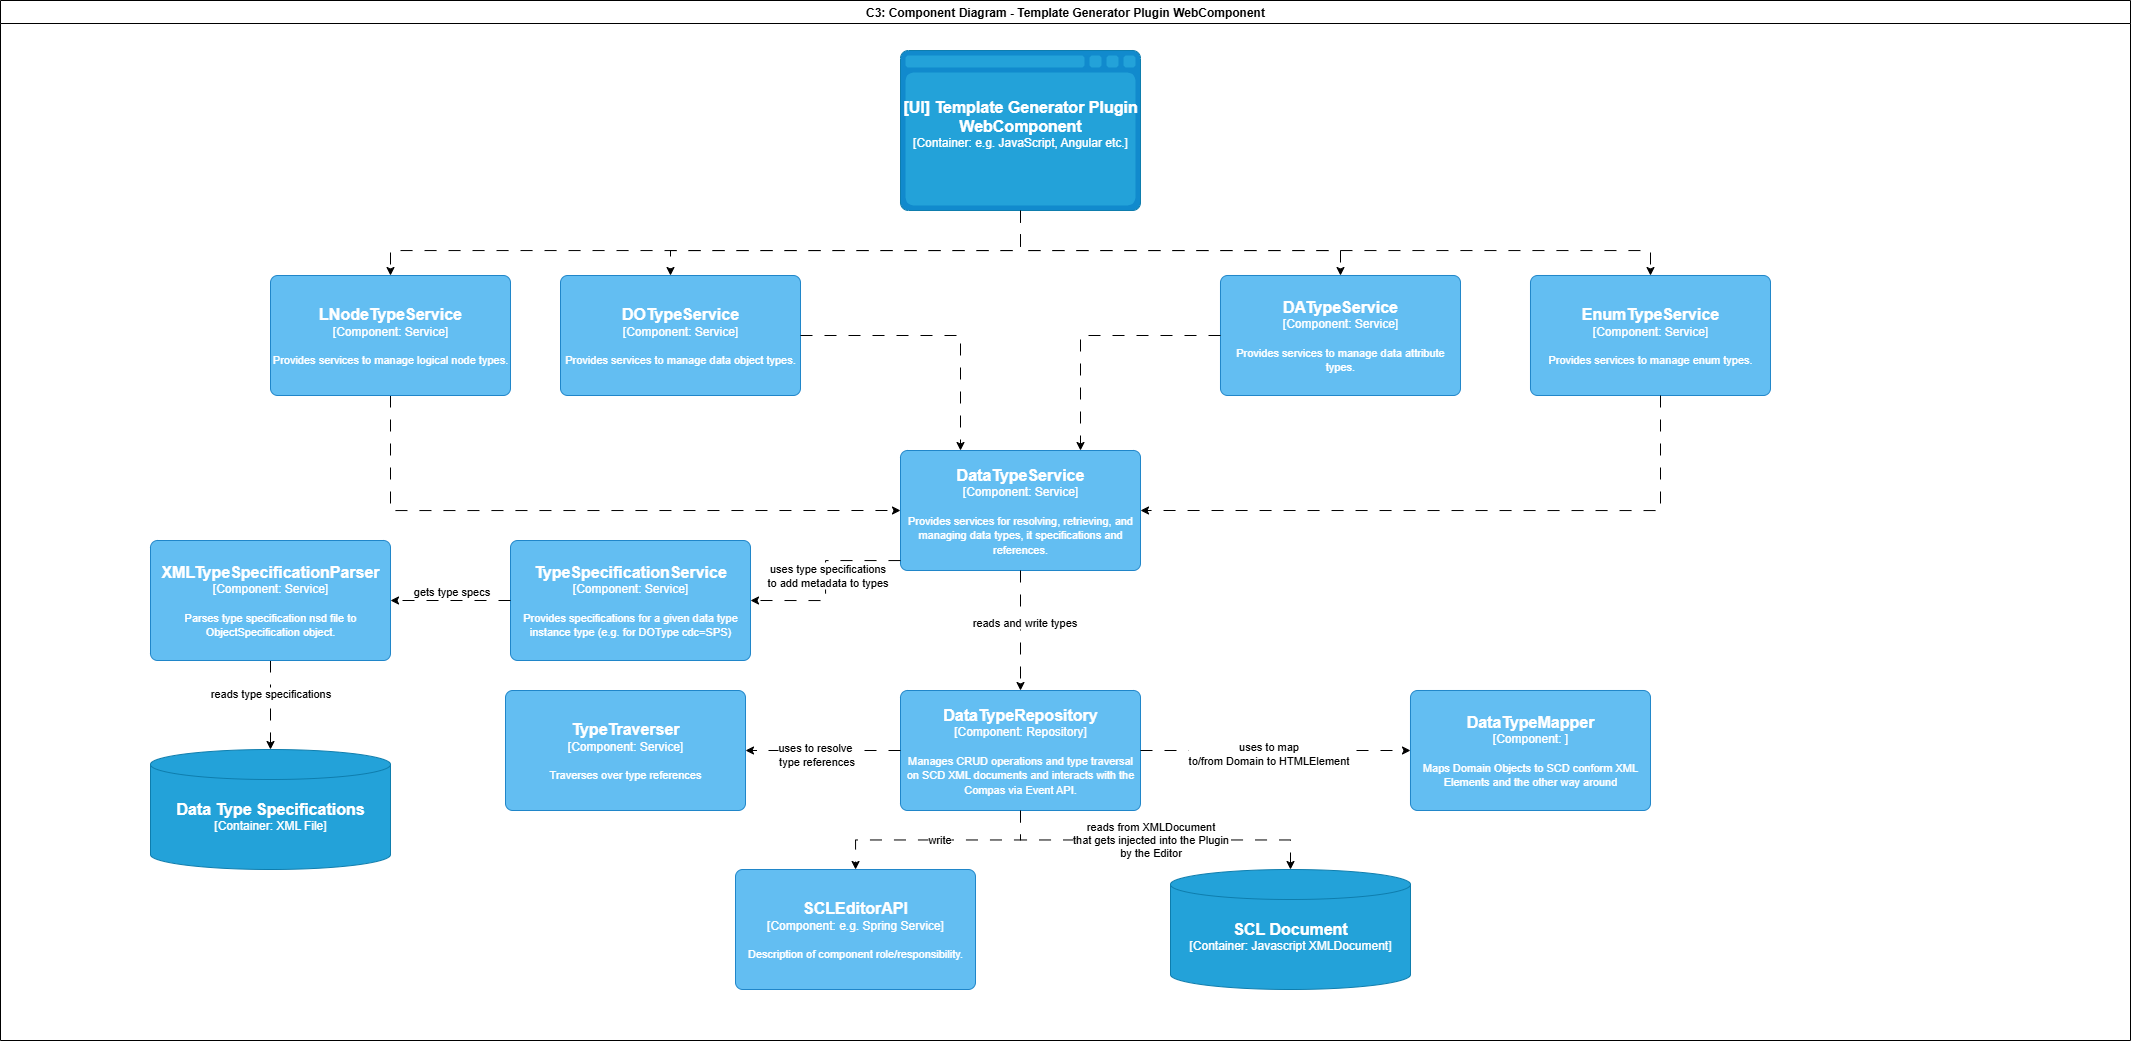

The diagram above was exported from draw.io. Its source (the exported page's mxGraphModel, read from the mxfile embedded in the PNG):
<mxGraphModel dx="6566" dy="2467" grid="1" gridSize="10" guides="1" tooltips="1" connect="1" arrows="1" fold="1" page="1" pageScale="1" pageWidth="827" pageHeight="1169" math="0" shadow="0">
  <root>
    <mxCell id="0" />
    <mxCell id="1" parent="0" />
    <mxCell id="2" value="C3: Component Diagram - Template Generator Plugin WebComponent" style="swimlane;whiteSpace=wrap;html=1;" vertex="1" parent="1">
      <mxGeometry x="-4100" y="290" width="2130" height="1040" as="geometry" />
    </mxCell>
    <mxCell id="3" style="edgeStyle=orthogonalEdgeStyle;rounded=0;orthogonalLoop=1;jettySize=auto;html=1;exitX=0.5;exitY=1;exitDx=0;exitDy=0;exitPerimeter=0;dashed=1;dashPattern=12 12;entryX=0.5;entryY=0;entryDx=0;entryDy=0;entryPerimeter=0;" edge="1" parent="2" source="6" target="8">
      <mxGeometry relative="1" as="geometry">
        <Array as="points">
          <mxPoint x="1020" y="250" />
          <mxPoint x="390" y="250" />
        </Array>
      </mxGeometry>
    </mxCell>
    <mxCell id="4" style="edgeStyle=orthogonalEdgeStyle;rounded=0;orthogonalLoop=1;jettySize=auto;html=1;dashed=1;dashPattern=12 12;" edge="1" parent="2" source="6" target="9">
      <mxGeometry relative="1" as="geometry">
        <Array as="points">
          <mxPoint x="1020" y="250" />
          <mxPoint x="670" y="250" />
        </Array>
      </mxGeometry>
    </mxCell>
    <mxCell id="5" style="edgeStyle=orthogonalEdgeStyle;rounded=0;orthogonalLoop=1;jettySize=auto;html=1;exitX=0.5;exitY=1;exitDx=0;exitDy=0;exitPerimeter=0;dashed=1;dashPattern=12 12;entryX=0.5;entryY=0;entryDx=0;entryDy=0;entryPerimeter=0;" edge="1" parent="2" source="6" target="10">
      <mxGeometry relative="1" as="geometry">
        <Array as="points">
          <mxPoint x="1020" y="250" />
          <mxPoint x="1340" y="250" />
        </Array>
      </mxGeometry>
    </mxCell>
    <object placeholders="1" c4Name="[UI] Template Generator Plugin WebComponent" c4Type="Container" c4Technology="e.g. JavaScript, Angular etc." c4Description="" label="&lt;font style=&quot;font-size: 16px&quot;&gt;&lt;b&gt;%c4Name%&lt;/b&gt;&lt;/font&gt;&lt;div&gt;[%c4Type%:&amp;nbsp;%c4Technology%]&lt;/div&gt;&lt;br&gt;&lt;div&gt;&lt;font style=&quot;font-size: 11px&quot;&gt;&lt;font color=&quot;#E6E6E6&quot;&gt;%c4Description%&lt;/font&gt;&lt;/div&gt;" id="6">
      <mxCell style="shape=mxgraph.c4.webBrowserContainer2;whiteSpace=wrap;html=1;boundedLbl=1;rounded=0;labelBackgroundColor=none;strokeColor=#118ACD;fillColor=#23A2D9;strokeColor=#118ACD;strokeColor2=#0E7DAD;fontSize=12;fontColor=#ffffff;align=center;metaEdit=1;points=[[0.5,0,0],[1,0.25,0],[1,0.5,0],[1,0.75,0],[0.5,1,0],[0,0.75,0],[0,0.5,0],[0,0.25,0]];resizable=0;" vertex="1" parent="2">
        <mxGeometry x="900" y="50" width="240" height="160" as="geometry" />
      </mxCell>
    </object>
    <mxCell id="7" style="edgeStyle=orthogonalEdgeStyle;rounded=0;orthogonalLoop=1;jettySize=auto;html=1;entryX=0;entryY=0.5;entryDx=0;entryDy=0;entryPerimeter=0;dashed=1;dashPattern=12 12;" edge="1" parent="2" source="8" target="12">
      <mxGeometry relative="1" as="geometry">
        <mxPoint x="450" y="460" as="targetPoint" />
        <Array as="points">
          <mxPoint x="390" y="510" />
        </Array>
      </mxGeometry>
    </mxCell>
    <object placeholders="1" c4Name="LNodeTypeService" c4Type="Component" c4Technology="Service" c4Description="Provides services to manage logical node types." label="&lt;font style=&quot;font-size: 16px&quot;&gt;&lt;b&gt;%c4Name%&lt;/b&gt;&lt;/font&gt;&lt;div&gt;[%c4Type%: %c4Technology%]&lt;/div&gt;&lt;br&gt;&lt;div&gt;&lt;font style=&quot;font-size: 11px&quot;&gt;%c4Description%&lt;/font&gt;&lt;/div&gt;" id="8">
      <mxCell style="rounded=1;whiteSpace=wrap;html=1;labelBackgroundColor=none;fillColor=#63BEF2;fontColor=#ffffff;align=center;arcSize=6;strokeColor=#2086C9;metaEdit=1;resizable=0;points=[[0.25,0,0],[0.5,0,0],[0.75,0,0],[1,0.25,0],[1,0.5,0],[1,0.75,0],[0.75,1,0],[0.5,1,0],[0.25,1,0],[0,0.75,0],[0,0.5,0],[0,0.25,0]];" vertex="1" parent="2">
        <mxGeometry x="270" y="275" width="240" height="120" as="geometry" />
      </mxCell>
    </object>
    <object placeholders="1" c4Name="DOTypeService" c4Type="Component" c4Technology="Service" c4Description="Provides services to manage data object types." label="&lt;font style=&quot;font-size: 16px&quot;&gt;&lt;b&gt;%c4Name%&lt;/b&gt;&lt;/font&gt;&lt;div&gt;[%c4Type%: %c4Technology%]&lt;/div&gt;&lt;br&gt;&lt;div&gt;&lt;font style=&quot;font-size: 11px&quot;&gt;%c4Description%&lt;/font&gt;&lt;/div&gt;" id="9">
      <mxCell style="rounded=1;whiteSpace=wrap;html=1;labelBackgroundColor=none;fillColor=#63BEF2;fontColor=#ffffff;align=center;arcSize=6;strokeColor=#2086C9;metaEdit=1;resizable=0;points=[[0.25,0,0],[0.5,0,0],[0.75,0,0],[1,0.25,0],[1,0.5,0],[1,0.75,0],[0.75,1,0],[0.5,1,0],[0.25,1,0],[0,0.75,0],[0,0.5,0],[0,0.25,0]];" vertex="1" parent="2">
        <mxGeometry x="560" y="275" width="240" height="120" as="geometry" />
      </mxCell>
    </object>
    <object placeholders="1" c4Name="DATypeService" c4Type="Component" c4Technology="Service" c4Description="Provides services to manage data attribute types." label="&lt;font style=&quot;font-size: 16px&quot;&gt;&lt;b&gt;%c4Name%&lt;/b&gt;&lt;/font&gt;&lt;div&gt;[%c4Type%: %c4Technology%]&lt;/div&gt;&lt;br&gt;&lt;div&gt;&lt;font style=&quot;font-size: 11px&quot;&gt;%c4Description%&lt;/font&gt;&lt;/div&gt;" id="10">
      <mxCell style="rounded=1;whiteSpace=wrap;html=1;labelBackgroundColor=none;fillColor=#63BEF2;fontColor=#ffffff;align=center;arcSize=6;strokeColor=#2086C9;metaEdit=1;resizable=0;points=[[0.25,0,0],[0.5,0,0],[0.75,0,0],[1,0.25,0],[1,0.5,0],[1,0.75,0],[0.75,1,0],[0.5,1,0],[0.25,1,0],[0,0.75,0],[0,0.5,0],[0,0.25,0]];" vertex="1" parent="2">
        <mxGeometry x="1220" y="275" width="240" height="120" as="geometry" />
      </mxCell>
    </object>
    <object placeholders="1" c4Name="EnumTypeService" c4Type="Component" c4Technology="Service" c4Description="Provides services to manage enum types." label="&lt;font style=&quot;font-size: 16px&quot;&gt;&lt;b&gt;%c4Name%&lt;/b&gt;&lt;/font&gt;&lt;div&gt;[%c4Type%: %c4Technology%]&lt;/div&gt;&lt;br&gt;&lt;div&gt;&lt;font style=&quot;font-size: 11px&quot;&gt;%c4Description%&lt;/font&gt;&lt;/div&gt;" id="11">
      <mxCell style="rounded=1;whiteSpace=wrap;html=1;labelBackgroundColor=none;fillColor=#63BEF2;fontColor=#ffffff;align=center;arcSize=6;strokeColor=#2086C9;metaEdit=1;resizable=0;points=[[0.25,0,0],[0.5,0,0],[0.75,0,0],[1,0.25,0],[1,0.5,0],[1,0.75,0],[0.75,1,0],[0.5,1,0],[0.25,1,0],[0,0.75,0],[0,0.5,0],[0,0.25,0]];" vertex="1" parent="2">
        <mxGeometry x="1530" y="275" width="240" height="120" as="geometry" />
      </mxCell>
    </object>
    <object placeholders="1" c4Name="DataTypeService" c4Type="Component" c4Technology="Service" c4Description="Provides services for resolving, retrieving, and managing data types, it specifications and references." label="&lt;font style=&quot;font-size: 16px&quot;&gt;&lt;b&gt;%c4Name%&lt;/b&gt;&lt;/font&gt;&lt;div&gt;[%c4Type%: %c4Technology%]&lt;/div&gt;&lt;br&gt;&lt;div&gt;&lt;font style=&quot;font-size: 11px&quot;&gt;%c4Description%&lt;/font&gt;&lt;/div&gt;" id="12">
      <mxCell style="rounded=1;whiteSpace=wrap;html=1;labelBackgroundColor=none;fillColor=#63BEF2;fontColor=#ffffff;align=center;arcSize=6;strokeColor=#2086C9;metaEdit=1;resizable=0;points=[[0.25,0,0],[0.5,0,0],[0.75,0,0],[1,0.25,0],[1,0.5,0],[1,0.75,0],[0.75,1,0],[0.5,1,0],[0.25,1,0],[0,0.75,0],[0,0.5,0],[0,0.25,0]];" vertex="1" parent="2">
        <mxGeometry x="900" y="450" width="240" height="120" as="geometry" />
      </mxCell>
    </object>
    <mxCell id="13" style="edgeStyle=orthogonalEdgeStyle;rounded=0;orthogonalLoop=1;jettySize=auto;html=1;dashed=1;dashPattern=12 12;" edge="1" parent="2" source="15" target="17">
      <mxGeometry relative="1" as="geometry" />
    </mxCell>
    <mxCell id="14" value="write" style="edgeLabel;html=1;align=center;verticalAlign=middle;resizable=0;points=[];" vertex="1" connectable="0" parent="13">
      <mxGeometry x="0.134" y="-1" relative="1" as="geometry">
        <mxPoint x="16" as="offset" />
      </mxGeometry>
    </mxCell>
    <object placeholders="1" c4Name="DataTypeRepository" c4Type="Component" c4Technology="Repository" c4Description="Manages CRUD operations and type traversal on SCD XML documents and interacts with the Compas via Event API." label="&lt;font style=&quot;font-size: 16px&quot;&gt;&lt;b&gt;%c4Name%&lt;/b&gt;&lt;/font&gt;&lt;div&gt;[%c4Type%: %c4Technology%]&lt;/div&gt;&lt;br&gt;&lt;div&gt;&lt;font style=&quot;font-size: 11px&quot;&gt;%c4Description%&lt;/font&gt;&lt;/div&gt;" id="15">
      <mxCell style="rounded=1;whiteSpace=wrap;html=1;labelBackgroundColor=none;fillColor=#63BEF2;fontColor=#ffffff;align=center;arcSize=6;strokeColor=#2086C9;metaEdit=1;resizable=0;points=[[0.25,0,0],[0.5,0,0],[0.75,0,0],[1,0.25,0],[1,0.5,0],[1,0.75,0],[0.75,1,0],[0.5,1,0],[0.25,1,0],[0,0.75,0],[0,0.5,0],[0,0.25,0]];" vertex="1" parent="2">
        <mxGeometry x="900" y="690" width="240" height="120" as="geometry" />
      </mxCell>
    </object>
    <object placeholders="1" c4Name="DataTypeMapper" c4Type="Component" c4Technology="" c4Description="Maps Domain Objects to SCD conform XML Elements and the other way around" label="&lt;font style=&quot;font-size: 16px&quot;&gt;&lt;b&gt;%c4Name%&lt;/b&gt;&lt;/font&gt;&lt;div&gt;[%c4Type%: %c4Technology%]&lt;/div&gt;&lt;br&gt;&lt;div&gt;&lt;font style=&quot;font-size: 11px&quot;&gt;%c4Description%&lt;/font&gt;&lt;/div&gt;" id="16">
      <mxCell style="rounded=1;whiteSpace=wrap;html=1;labelBackgroundColor=none;fillColor=#63BEF2;fontColor=#ffffff;align=center;arcSize=6;strokeColor=#2086C9;metaEdit=1;resizable=0;points=[[0.25,0,0],[0.5,0,0],[0.75,0,0],[1,0.25,0],[1,0.5,0],[1,0.75,0],[0.75,1,0],[0.5,1,0],[0.25,1,0],[0,0.75,0],[0,0.5,0],[0,0.25,0]];" vertex="1" parent="2">
        <mxGeometry x="1410" y="690" width="240" height="120" as="geometry" />
      </mxCell>
    </object>
    <object placeholders="1" c4Name="SCLEditorAPI" c4Type="Component" c4Technology="e.g. Spring Service" c4Description="Description of component role/responsibility." label="&lt;font style=&quot;font-size: 16px&quot;&gt;&lt;b&gt;%c4Name%&lt;/b&gt;&lt;/font&gt;&lt;div&gt;[%c4Type%: %c4Technology%]&lt;/div&gt;&lt;br&gt;&lt;div&gt;&lt;font style=&quot;font-size: 11px&quot;&gt;%c4Description%&lt;/font&gt;&lt;/div&gt;" id="17">
      <mxCell style="rounded=1;whiteSpace=wrap;html=1;labelBackgroundColor=none;fillColor=#63BEF2;fontColor=#ffffff;align=center;arcSize=6;strokeColor=#2086C9;metaEdit=1;resizable=0;points=[[0.25,0,0],[0.5,0,0],[0.75,0,0],[1,0.25,0],[1,0.5,0],[1,0.75,0],[0.75,1,0],[0.5,1,0],[0.25,1,0],[0,0.75,0],[0,0.5,0],[0,0.25,0]];" vertex="1" parent="2">
        <mxGeometry x="735" y="869" width="240" height="120" as="geometry" />
      </mxCell>
    </object>
    <mxCell id="18" style="edgeStyle=orthogonalEdgeStyle;rounded=0;orthogonalLoop=1;jettySize=auto;html=1;entryX=0;entryY=0.5;entryDx=0;entryDy=0;entryPerimeter=0;dashed=1;dashPattern=12 12;" edge="1" parent="2" source="15" target="16">
      <mxGeometry relative="1" as="geometry" />
    </mxCell>
    <mxCell id="19" value="uses to map&lt;div&gt;to/from Domain to HTMLElement&lt;/div&gt;" style="edgeLabel;html=1;align=center;verticalAlign=middle;resizable=0;points=[];" vertex="1" connectable="0" parent="18">
      <mxGeometry x="-0.0563" y="-2" relative="1" as="geometry">
        <mxPoint as="offset" />
      </mxGeometry>
    </mxCell>
    <object placeholders="1" c4Name="TypeTraverser" c4Type="Component" c4Technology="Service" c4Description="Traverses over type references" label="&lt;font style=&quot;font-size: 16px&quot;&gt;&lt;b&gt;%c4Name%&lt;/b&gt;&lt;/font&gt;&lt;div&gt;[%c4Type%: %c4Technology%]&lt;/div&gt;&lt;br&gt;&lt;div&gt;&lt;font style=&quot;font-size: 11px&quot;&gt;%c4Description%&lt;/font&gt;&lt;/div&gt;" id="20">
      <mxCell style="rounded=1;whiteSpace=wrap;html=1;labelBackgroundColor=none;fillColor=#63BEF2;fontColor=#ffffff;align=center;arcSize=6;strokeColor=#2086C9;metaEdit=1;resizable=0;points=[[0.25,0,0],[0.5,0,0],[0.75,0,0],[1,0.25,0],[1,0.5,0],[1,0.75,0],[0.75,1,0],[0.5,1,0],[0.25,1,0],[0,0.75,0],[0,0.5,0],[0,0.25,0]];" vertex="1" parent="2">
        <mxGeometry x="505" y="690" width="240" height="120" as="geometry" />
      </mxCell>
    </object>
    <mxCell id="21" style="edgeStyle=orthogonalEdgeStyle;rounded=0;orthogonalLoop=1;jettySize=auto;html=1;entryX=1;entryY=0.5;entryDx=0;entryDy=0;entryPerimeter=0;dashed=1;dashPattern=12 12;" edge="1" parent="2" source="15" target="20">
      <mxGeometry relative="1" as="geometry" />
    </mxCell>
    <mxCell id="22" value="uses to resolve&amp;nbsp;&lt;div&gt;type references&lt;/div&gt;" style="edgeLabel;html=1;align=center;verticalAlign=middle;resizable=0;points=[];" vertex="1" connectable="0" parent="21">
      <mxGeometry x="0.09" y="3" relative="1" as="geometry">
        <mxPoint as="offset" />
      </mxGeometry>
    </mxCell>
    <object placeholders="1" c4Name="SCL Document" c4Type="Container" c4Technology="Javascript XMLDocument" c4Description="" label="&lt;font style=&quot;font-size: 16px&quot;&gt;&lt;b&gt;%c4Name%&lt;/b&gt;&lt;/font&gt;&lt;div&gt;[%c4Type%:&amp;nbsp;%c4Technology%]&lt;/div&gt;&lt;br&gt;&lt;div&gt;&lt;font style=&quot;font-size: 11px&quot;&gt;&lt;font color=&quot;#E6E6E6&quot;&gt;%c4Description%&lt;/font&gt;&lt;/div&gt;" id="23">
      <mxCell style="shape=cylinder3;size=15;whiteSpace=wrap;html=1;boundedLbl=1;rounded=0;labelBackgroundColor=none;fillColor=#23A2D9;fontSize=12;fontColor=#ffffff;align=center;strokeColor=#0E7DAD;metaEdit=1;points=[[0.5,0,0],[1,0.25,0],[1,0.5,0],[1,0.75,0],[0.5,1,0],[0,0.75,0],[0,0.5,0],[0,0.25,0]];resizable=0;" vertex="1" parent="2">
        <mxGeometry x="1170" y="869" width="240" height="120" as="geometry" />
      </mxCell>
    </object>
    <mxCell id="24" style="edgeStyle=orthogonalEdgeStyle;rounded=0;orthogonalLoop=1;jettySize=auto;html=1;exitX=0.5;exitY=1;exitDx=0;exitDy=0;exitPerimeter=0;entryX=0.5;entryY=0;entryDx=0;entryDy=0;entryPerimeter=0;dashed=1;dashPattern=12 12;" edge="1" parent="2" source="15" target="23">
      <mxGeometry relative="1" as="geometry" />
    </mxCell>
    <mxCell id="25" value="reads from XMLDocument&lt;div&gt;that gets injected into the Plugin&lt;/div&gt;&lt;div&gt;by the Editor&lt;/div&gt;" style="edgeLabel;html=1;align=center;verticalAlign=middle;resizable=0;points=[];" vertex="1" connectable="0" parent="24">
      <mxGeometry x="-0.038" y="1" relative="1" as="geometry">
        <mxPoint as="offset" />
      </mxGeometry>
    </mxCell>
    <mxCell id="26" style="edgeStyle=orthogonalEdgeStyle;rounded=0;orthogonalLoop=1;jettySize=auto;html=1;exitX=0.5;exitY=1;exitDx=0;exitDy=0;exitPerimeter=0;entryX=0.5;entryY=0;entryDx=0;entryDy=0;entryPerimeter=0;dashed=1;dashPattern=12 12;" edge="1" parent="2" source="6" target="11">
      <mxGeometry relative="1" as="geometry">
        <Array as="points">
          <mxPoint x="1020" y="250" />
          <mxPoint x="1650" y="250" />
        </Array>
      </mxGeometry>
    </mxCell>
    <mxCell id="27" style="edgeStyle=orthogonalEdgeStyle;rounded=0;orthogonalLoop=1;jettySize=auto;html=1;entryX=0.5;entryY=0;entryDx=0;entryDy=0;entryPerimeter=0;dashed=1;dashPattern=12 12;" edge="1" parent="2" source="12" target="15">
      <mxGeometry relative="1" as="geometry" />
    </mxCell>
    <mxCell id="28" value="reads and write types" style="edgeLabel;html=1;align=center;verticalAlign=middle;resizable=0;points=[];" vertex="1" connectable="0" parent="27">
      <mxGeometry x="-0.1333" y="3" relative="1" as="geometry">
        <mxPoint as="offset" />
      </mxGeometry>
    </mxCell>
    <object placeholders="1" c4Name="TypeSpecificationService" c4Type="Component" c4Technology="Service" c4Description="Provides specifications for a given data type instance type (e.g. for DOType cdc=SPS)" label="&lt;font style=&quot;font-size: 16px&quot;&gt;&lt;b&gt;%c4Name%&lt;/b&gt;&lt;/font&gt;&lt;div&gt;[%c4Type%: %c4Technology%]&lt;/div&gt;&lt;br&gt;&lt;div&gt;&lt;font style=&quot;font-size: 11px&quot;&gt;%c4Description%&lt;/font&gt;&lt;/div&gt;" id="29">
      <mxCell style="rounded=1;whiteSpace=wrap;html=1;labelBackgroundColor=none;fillColor=#63BEF2;fontColor=#ffffff;align=center;arcSize=6;strokeColor=#2086C9;metaEdit=1;resizable=0;points=[[0.25,0,0],[0.5,0,0],[0.75,0,0],[1,0.25,0],[1,0.5,0],[1,0.75,0],[0.75,1,0],[0.5,1,0],[0.25,1,0],[0,0.75,0],[0,0.5,0],[0,0.25,0]];" vertex="1" parent="2">
        <mxGeometry x="510" y="540" width="240" height="120" as="geometry" />
      </mxCell>
    </object>
    <mxCell id="30" style="edgeStyle=orthogonalEdgeStyle;rounded=0;orthogonalLoop=1;jettySize=auto;html=1;entryX=1;entryY=0.5;entryDx=0;entryDy=0;entryPerimeter=0;dashed=1;dashPattern=12 12;" edge="1" parent="2" source="12" target="29">
      <mxGeometry relative="1" as="geometry">
        <Array as="points">
          <mxPoint x="825" y="560" />
          <mxPoint x="825" y="600" />
        </Array>
      </mxGeometry>
    </mxCell>
    <mxCell id="31" value="uses type specifications&lt;div&gt;to add metadata to types&lt;/div&gt;" style="edgeLabel;html=1;align=center;verticalAlign=middle;resizable=0;points=[];" vertex="1" connectable="0" parent="30">
      <mxGeometry x="-0.0632" y="1" relative="1" as="geometry">
        <mxPoint as="offset" />
      </mxGeometry>
    </mxCell>
    <mxCell id="32" style="edgeStyle=orthogonalEdgeStyle;rounded=0;orthogonalLoop=1;jettySize=auto;html=1;entryX=1;entryY=0.5;entryDx=0;entryDy=0;entryPerimeter=0;dashed=1;dashPattern=12 12;" edge="1" parent="2" source="11" target="12">
      <mxGeometry relative="1" as="geometry">
        <Array as="points">
          <mxPoint x="1660" y="510" />
        </Array>
      </mxGeometry>
    </mxCell>
    <mxCell id="33" style="edgeStyle=orthogonalEdgeStyle;rounded=0;orthogonalLoop=1;jettySize=auto;html=1;entryX=0.25;entryY=0;entryDx=0;entryDy=0;entryPerimeter=0;dashed=1;dashPattern=12 12;" edge="1" parent="2" source="9" target="12">
      <mxGeometry relative="1" as="geometry" />
    </mxCell>
    <mxCell id="34" style="edgeStyle=orthogonalEdgeStyle;rounded=0;orthogonalLoop=1;jettySize=auto;html=1;entryX=0.75;entryY=0;entryDx=0;entryDy=0;entryPerimeter=0;dashed=1;dashPattern=12 12;" edge="1" parent="2" source="10" target="12">
      <mxGeometry relative="1" as="geometry" />
    </mxCell>
    <mxCell id="35" style="edgeStyle=orthogonalEdgeStyle;rounded=0;orthogonalLoop=1;jettySize=auto;html=1;dashed=1;dashPattern=12 12;" edge="1" parent="2" source="37" target="38">
      <mxGeometry relative="1" as="geometry" />
    </mxCell>
    <mxCell id="36" value="reads type specifications" style="edgeLabel;html=1;align=center;verticalAlign=middle;resizable=0;points=[];" vertex="1" connectable="0" parent="35">
      <mxGeometry x="-0.2528" relative="1" as="geometry">
        <mxPoint x="-1" y="-1" as="offset" />
      </mxGeometry>
    </mxCell>
    <object placeholders="1" c4Name="XMLTypeSpecificationParser" c4Type="Component" c4Technology="Service" c4Description="Parses type specification nsd file to ObjectSpecification object." label="&lt;font style=&quot;font-size: 16px&quot;&gt;&lt;b&gt;%c4Name%&lt;/b&gt;&lt;/font&gt;&lt;div&gt;[%c4Type%: %c4Technology%]&lt;/div&gt;&lt;br&gt;&lt;div&gt;&lt;font style=&quot;font-size: 11px&quot;&gt;%c4Description%&lt;/font&gt;&lt;/div&gt;" id="37">
      <mxCell style="rounded=1;whiteSpace=wrap;html=1;labelBackgroundColor=none;fillColor=#63BEF2;fontColor=#ffffff;align=center;arcSize=6;strokeColor=#2086C9;metaEdit=1;resizable=0;points=[[0.25,0,0],[0.5,0,0],[0.75,0,0],[1,0.25,0],[1,0.5,0],[1,0.75,0],[0.75,1,0],[0.5,1,0],[0.25,1,0],[0,0.75,0],[0,0.5,0],[0,0.25,0]];" vertex="1" parent="2">
        <mxGeometry x="150" y="540" width="240" height="120" as="geometry" />
      </mxCell>
    </object>
    <object placeholders="1" c4Name="Data Type Specifications" c4Type="Container" c4Technology="XML File" c4Description="" label="&lt;font style=&quot;font-size: 16px&quot;&gt;&lt;b&gt;%c4Name%&lt;/b&gt;&lt;/font&gt;&lt;div&gt;[%c4Type%:&amp;nbsp;%c4Technology%]&lt;/div&gt;&lt;br&gt;&lt;div&gt;&lt;font style=&quot;font-size: 11px&quot;&gt;&lt;font color=&quot;#E6E6E6&quot;&gt;%c4Description%&lt;/font&gt;&lt;/div&gt;" id="38">
      <mxCell style="shape=cylinder3;size=15;whiteSpace=wrap;html=1;boundedLbl=1;rounded=0;labelBackgroundColor=none;fillColor=#23A2D9;fontSize=12;fontColor=#ffffff;align=center;strokeColor=#0E7DAD;metaEdit=1;points=[[0.5,0,0],[1,0.25,0],[1,0.5,0],[1,0.75,0],[0.5,1,0],[0,0.75,0],[0,0.5,0],[0,0.25,0]];resizable=0;" vertex="1" parent="2">
        <mxGeometry x="150" y="749" width="240" height="120" as="geometry" />
      </mxCell>
    </object>
    <mxCell id="39" style="edgeStyle=orthogonalEdgeStyle;rounded=0;orthogonalLoop=1;jettySize=auto;html=1;entryX=1;entryY=0.5;entryDx=0;entryDy=0;entryPerimeter=0;dashed=1;dashPattern=12 12;" edge="1" parent="2" source="29" target="37">
      <mxGeometry relative="1" as="geometry" />
    </mxCell>
    <mxCell id="40" value="gets type specs" style="edgeLabel;html=1;align=center;verticalAlign=middle;resizable=0;points=[];" vertex="1" connectable="0" parent="39">
      <mxGeometry x="0.175" y="2" relative="1" as="geometry">
        <mxPoint x="11" y="-12" as="offset" />
      </mxGeometry>
    </mxCell>
  </root>
</mxGraphModel>